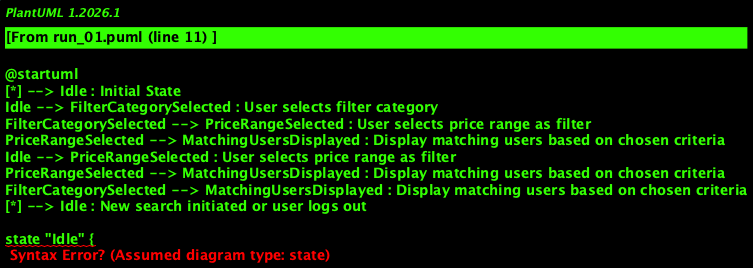

The diagram above was rendered by PlantUML. Its source (embedded in the PNG):
@startuml
[*] --> Idle : Initial State
Idle --> FilterCategorySelected : User selects filter category
FilterCategorySelected --> PriceRangeSelected : User selects price range as filter
PriceRangeSelected --> MatchingUsersDisplayed : Display matching users based on chosen criteria
Idle --> PriceRangeSelected : User selects price range as filter
PriceRangeSelected --> MatchingUsersDisplayed : Display matching users based on chosen criteria
FilterCategorySelected --> MatchingUsersDisplayed : Display matching users based on chosen criteria
[*] --> Idle : New search initiated or user logs out

state "Idle" {
  [*] --> Idle : Initial State
}

state "FilterCategorySelected" {
  Idle --> FilterCategorySelected : User selects filter category
}

state "PriceRangeSelected" {
  Idle --> PriceRangeSelected : User selects price range as filter
}

state "MatchingUsersDisplayed" {
  FilterCategorySelected --> MatchingUsersDisplayed : Display matching users based on chosen criteria
  PriceRangeSelected --> MatchingUsersDisplayed : Display matching users based on chosen criteria
}
@enduml